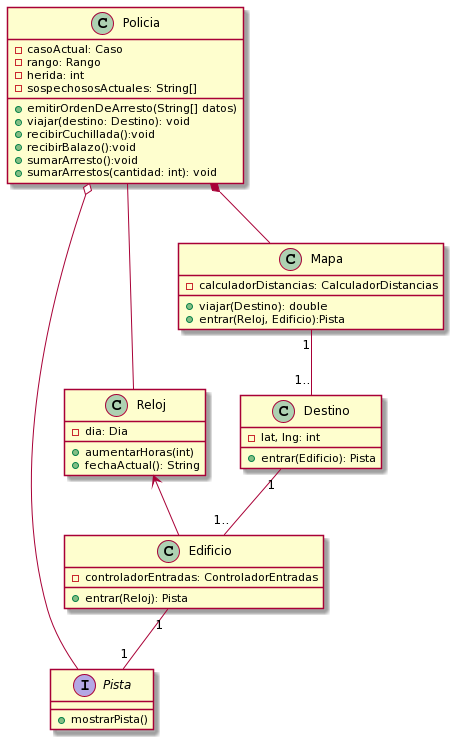

The diagram above was rendered by PlantUML. Its source (embedded in the PNG):
@startuml
class Policia {
-casoActual: Caso
-rango: Rango
-herida: int
-sospechososActuales: String[]
+emitirOrdenDeArresto(String[] datos)
+viajar(destino: Destino): void
+recibirCuchillada():void
+recibirBalazo():void
+sumarArresto():void
+sumarArrestos(cantidad: int): void
}

Interface Pista {
+mostrarPista()
}

class Reloj {
-dia: Dia
+aumentarHoras(int)
+fechaActual(): String
}

class Mapa {
-calculadorDistancias: CalculadorDistancias 

+viajar(Destino): double
+entrar(Reloj, Edificio):Pista


}
class Destino{
-lat, lng: int
+entrar(Edificio): Pista
}
class Edificio{
-controladorEntradas: ControladorEntradas
+entrar(Reloj): Pista
}

Policia *-- Mapa
Policia o-- Pista
Policia -- Reloj

Mapa "1"--"1.." Destino
Destino "1"--"1.." Edificio

Edificio "1"--"1" Pista

Reloj <-- Edificio
@enduml